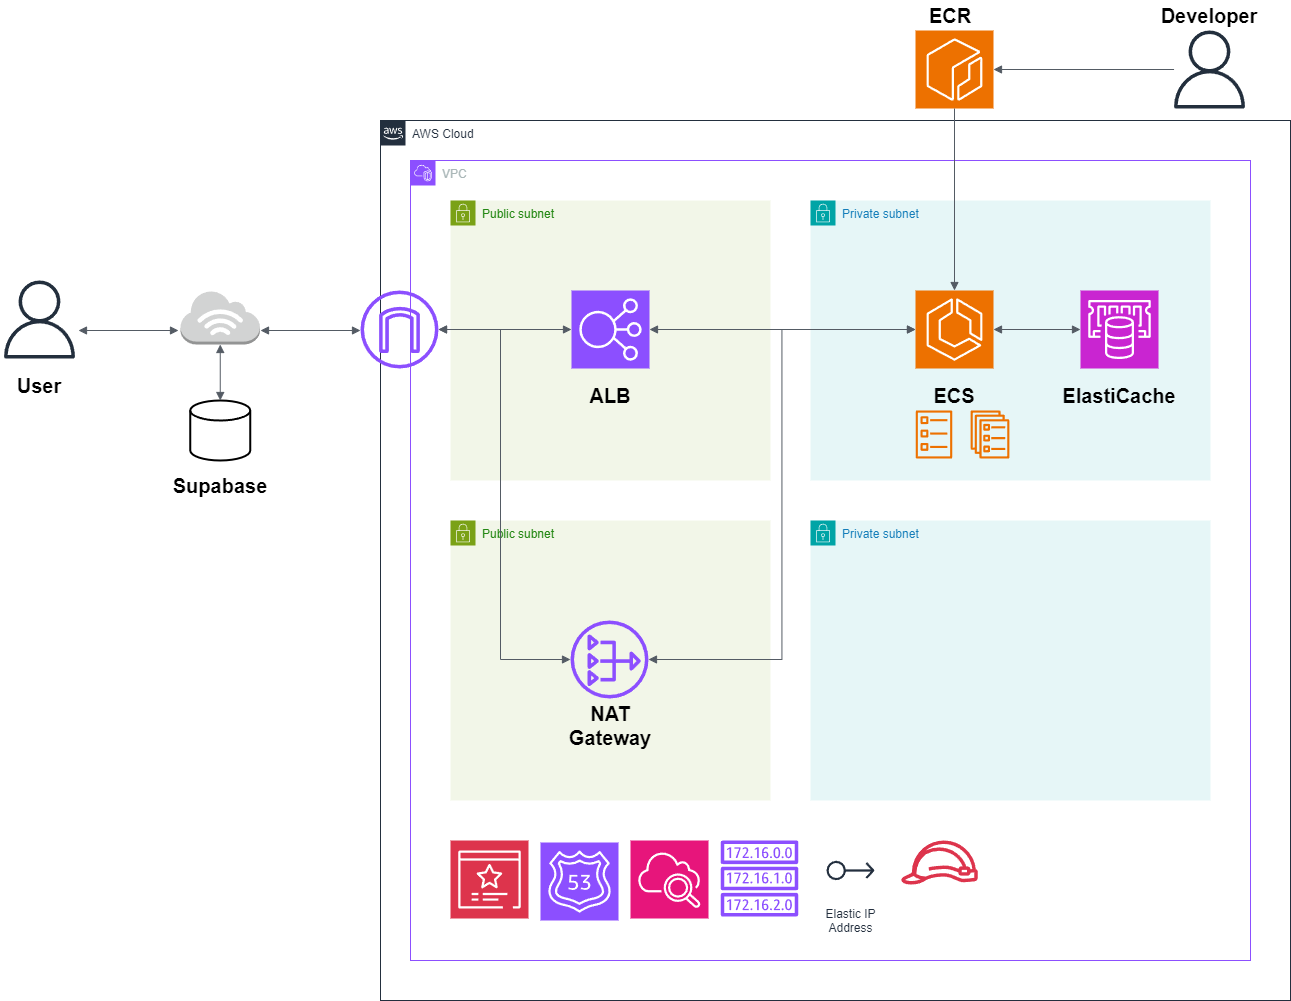

The diagram above was exported from draw.io. Its source (the exported page's mxGraphModel, read from the mxfile embedded in the PNG):
<mxGraphModel dx="2658" dy="1891" grid="1" gridSize="10" guides="1" tooltips="1" connect="1" arrows="1" fold="1" page="1" pageScale="1" pageWidth="1169" pageHeight="827" math="0" shadow="0">
  <root>
    <mxCell id="0" />
    <mxCell id="1" parent="0" />
    <mxCell id="UEzPUAAOIrF-is8g5C7q-74" value="AWS Cloud" style="points=[[0,0],[0.25,0],[0.5,0],[0.75,0],[1,0],[1,0.25],[1,0.5],[1,0.75],[1,1],[0.75,1],[0.5,1],[0.25,1],[0,1],[0,0.75],[0,0.5],[0,0.25]];outlineConnect=0;gradientColor=none;html=1;whiteSpace=wrap;fontSize=12;fontStyle=0;shape=mxgraph.aws4.group;grIcon=mxgraph.aws4.group_aws_cloud_alt;strokeColor=#232F3E;fillColor=none;verticalAlign=top;align=left;spacingLeft=30;fontColor=#232F3E;dashed=0;labelBackgroundColor=#ffffff;container=1;pointerEvents=0;collapsible=0;recursiveResize=0;" parent="1" vertex="1">
      <mxGeometry x="50" y="80" width="910" height="880" as="geometry" />
    </mxCell>
    <mxCell id="kKR1dmPwQdCn8hz4y9SY-1" value="VPC" style="points=[[0,0],[0.25,0],[0.5,0],[0.75,0],[1,0],[1,0.25],[1,0.5],[1,0.75],[1,1],[0.75,1],[0.5,1],[0.25,1],[0,1],[0,0.75],[0,0.5],[0,0.25]];outlineConnect=0;gradientColor=none;html=1;whiteSpace=wrap;fontSize=12;fontStyle=0;container=1;pointerEvents=0;collapsible=0;recursiveResize=0;shape=mxgraph.aws4.group;grIcon=mxgraph.aws4.group_vpc2;strokeColor=#8C4FFF;fillColor=none;verticalAlign=top;align=left;spacingLeft=30;fontColor=#AAB7B8;dashed=0;" vertex="1" parent="UEzPUAAOIrF-is8g5C7q-74">
      <mxGeometry x="30" y="40" width="840" height="800" as="geometry" />
    </mxCell>
    <mxCell id="kKR1dmPwQdCn8hz4y9SY-2" value="Public subnet" style="points=[[0,0],[0.25,0],[0.5,0],[0.75,0],[1,0],[1,0.25],[1,0.5],[1,0.75],[1,1],[0.75,1],[0.5,1],[0.25,1],[0,1],[0,0.75],[0,0.5],[0,0.25]];outlineConnect=0;gradientColor=none;html=1;whiteSpace=wrap;fontSize=12;fontStyle=0;container=1;pointerEvents=0;collapsible=0;recursiveResize=0;shape=mxgraph.aws4.group;grIcon=mxgraph.aws4.group_security_group;grStroke=0;strokeColor=#7AA116;fillColor=#F2F6E8;verticalAlign=top;align=left;spacingLeft=30;fontColor=#248814;dashed=0;" vertex="1" parent="kKR1dmPwQdCn8hz4y9SY-1">
      <mxGeometry x="40" y="40" width="320" height="280" as="geometry" />
    </mxCell>
    <mxCell id="kKR1dmPwQdCn8hz4y9SY-15" value="" style="sketch=0;points=[[0,0,0],[0.25,0,0],[0.5,0,0],[0.75,0,0],[1,0,0],[0,1,0],[0.25,1,0],[0.5,1,0],[0.75,1,0],[1,1,0],[0,0.25,0],[0,0.5,0],[0,0.75,0],[1,0.25,0],[1,0.5,0],[1,0.75,0]];outlineConnect=0;fontColor=#232F3E;fillColor=#8C4FFF;strokeColor=#ffffff;dashed=0;verticalLabelPosition=bottom;verticalAlign=top;align=center;html=1;fontSize=12;fontStyle=0;aspect=fixed;shape=mxgraph.aws4.resourceIcon;resIcon=mxgraph.aws4.elastic_load_balancing;" vertex="1" parent="kKR1dmPwQdCn8hz4y9SY-2">
      <mxGeometry x="121" y="90" width="78" height="78" as="geometry" />
    </mxCell>
    <mxCell id="kKR1dmPwQdCn8hz4y9SY-47" value="&lt;b&gt;&lt;font style=&quot;font-size: 20px;&quot;&gt;ALB&lt;/font&gt;&lt;/b&gt;" style="text;html=1;align=center;verticalAlign=middle;whiteSpace=wrap;rounded=0;" vertex="1" parent="kKR1dmPwQdCn8hz4y9SY-2">
      <mxGeometry x="130" y="180" width="60" height="30" as="geometry" />
    </mxCell>
    <mxCell id="kKR1dmPwQdCn8hz4y9SY-3" value="Public subnet" style="points=[[0,0],[0.25,0],[0.5,0],[0.75,0],[1,0],[1,0.25],[1,0.5],[1,0.75],[1,1],[0.75,1],[0.5,1],[0.25,1],[0,1],[0,0.75],[0,0.5],[0,0.25]];outlineConnect=0;gradientColor=none;html=1;whiteSpace=wrap;fontSize=12;fontStyle=0;container=1;pointerEvents=0;collapsible=0;recursiveResize=0;shape=mxgraph.aws4.group;grIcon=mxgraph.aws4.group_security_group;grStroke=0;strokeColor=#7AA116;fillColor=#F2F6E8;verticalAlign=top;align=left;spacingLeft=30;fontColor=#248814;dashed=0;" vertex="1" parent="kKR1dmPwQdCn8hz4y9SY-1">
      <mxGeometry x="40" y="360" width="320" height="280" as="geometry" />
    </mxCell>
    <mxCell id="kKR1dmPwQdCn8hz4y9SY-17" value="" style="sketch=0;outlineConnect=0;fontColor=#232F3E;gradientColor=none;fillColor=#8C4FFF;strokeColor=none;dashed=0;verticalLabelPosition=bottom;verticalAlign=top;align=center;html=1;fontSize=12;fontStyle=0;aspect=fixed;pointerEvents=1;shape=mxgraph.aws4.nat_gateway;" vertex="1" parent="kKR1dmPwQdCn8hz4y9SY-3">
      <mxGeometry x="120" y="100" width="78" height="78" as="geometry" />
    </mxCell>
    <mxCell id="kKR1dmPwQdCn8hz4y9SY-48" value="&lt;b&gt;&lt;font style=&quot;font-size: 20px;&quot;&gt;NAT Gateway&lt;/font&gt;&lt;/b&gt;" style="text;html=1;align=center;verticalAlign=middle;whiteSpace=wrap;rounded=0;" vertex="1" parent="kKR1dmPwQdCn8hz4y9SY-3">
      <mxGeometry x="100" y="190" width="120" height="30" as="geometry" />
    </mxCell>
    <mxCell id="kKR1dmPwQdCn8hz4y9SY-4" value="Private subnet" style="points=[[0,0],[0.25,0],[0.5,0],[0.75,0],[1,0],[1,0.25],[1,0.5],[1,0.75],[1,1],[0.75,1],[0.5,1],[0.25,1],[0,1],[0,0.75],[0,0.5],[0,0.25]];outlineConnect=0;gradientColor=none;html=1;whiteSpace=wrap;fontSize=12;fontStyle=0;container=1;pointerEvents=0;collapsible=0;recursiveResize=0;shape=mxgraph.aws4.group;grIcon=mxgraph.aws4.group_security_group;grStroke=0;strokeColor=#00A4A6;fillColor=#E6F6F7;verticalAlign=top;align=left;spacingLeft=30;fontColor=#147EBA;dashed=0;" vertex="1" parent="kKR1dmPwQdCn8hz4y9SY-1">
      <mxGeometry x="400" y="40" width="400" height="280" as="geometry" />
    </mxCell>
    <mxCell id="kKR1dmPwQdCn8hz4y9SY-9" value="" style="sketch=0;outlineConnect=0;fontColor=#232F3E;gradientColor=none;fillColor=#ED7100;strokeColor=none;dashed=0;verticalLabelPosition=bottom;verticalAlign=top;align=center;html=1;fontSize=12;fontStyle=0;aspect=fixed;pointerEvents=1;shape=mxgraph.aws4.ecs_service;" vertex="1" parent="kKR1dmPwQdCn8hz4y9SY-4">
      <mxGeometry x="160" y="210" width="39" height="48" as="geometry" />
    </mxCell>
    <mxCell id="kKR1dmPwQdCn8hz4y9SY-8" value="" style="sketch=0;outlineConnect=0;fontColor=#232F3E;gradientColor=none;fillColor=#ED7100;strokeColor=none;dashed=0;verticalLabelPosition=bottom;verticalAlign=top;align=center;html=1;fontSize=12;fontStyle=0;aspect=fixed;pointerEvents=1;shape=mxgraph.aws4.ecs_task;" vertex="1" parent="kKR1dmPwQdCn8hz4y9SY-4">
      <mxGeometry x="105" y="210" width="37" height="48" as="geometry" />
    </mxCell>
    <mxCell id="kKR1dmPwQdCn8hz4y9SY-19" value="" style="sketch=0;points=[[0,0,0],[0.25,0,0],[0.5,0,0],[0.75,0,0],[1,0,0],[0,1,0],[0.25,1,0],[0.5,1,0],[0.75,1,0],[1,1,0],[0,0.25,0],[0,0.5,0],[0,0.75,0],[1,0.25,0],[1,0.5,0],[1,0.75,0]];outlineConnect=0;fontColor=#232F3E;fillColor=#C925D1;strokeColor=#ffffff;dashed=0;verticalLabelPosition=bottom;verticalAlign=top;align=center;html=1;fontSize=12;fontStyle=0;aspect=fixed;shape=mxgraph.aws4.resourceIcon;resIcon=mxgraph.aws4.elasticache;" vertex="1" parent="kKR1dmPwQdCn8hz4y9SY-4">
      <mxGeometry x="270" y="90" width="78" height="78" as="geometry" />
    </mxCell>
    <mxCell id="kKR1dmPwQdCn8hz4y9SY-22" value="" style="sketch=0;points=[[0,0,0],[0.25,0,0],[0.5,0,0],[0.75,0,0],[1,0,0],[0,1,0],[0.25,1,0],[0.5,1,0],[0.75,1,0],[1,1,0],[0,0.25,0],[0,0.5,0],[0,0.75,0],[1,0.25,0],[1,0.5,0],[1,0.75,0]];outlineConnect=0;fontColor=#232F3E;fillColor=#ED7100;strokeColor=#ffffff;dashed=0;verticalLabelPosition=bottom;verticalAlign=top;align=center;html=1;fontSize=12;fontStyle=0;aspect=fixed;shape=mxgraph.aws4.resourceIcon;resIcon=mxgraph.aws4.ecs;" vertex="1" parent="kKR1dmPwQdCn8hz4y9SY-4">
      <mxGeometry x="105" y="90" width="78" height="78" as="geometry" />
    </mxCell>
    <mxCell id="kKR1dmPwQdCn8hz4y9SY-25" value="" style="edgeStyle=orthogonalEdgeStyle;html=1;endArrow=block;elbow=vertical;startArrow=block;startFill=1;endFill=1;strokeColor=#545B64;rounded=0;exitX=1;exitY=0.5;exitDx=0;exitDy=0;exitPerimeter=0;entryX=0;entryY=0.5;entryDx=0;entryDy=0;entryPerimeter=0;" edge="1" parent="kKR1dmPwQdCn8hz4y9SY-4" source="kKR1dmPwQdCn8hz4y9SY-22" target="kKR1dmPwQdCn8hz4y9SY-19">
      <mxGeometry width="100" relative="1" as="geometry">
        <mxPoint x="180" y="70" as="sourcePoint" />
        <mxPoint x="280" y="70" as="targetPoint" />
      </mxGeometry>
    </mxCell>
    <mxCell id="kKR1dmPwQdCn8hz4y9SY-43" value="&lt;b&gt;&lt;font style=&quot;font-size: 20px;&quot;&gt;ElastiCache&lt;/font&gt;&lt;/b&gt;" style="text;html=1;align=center;verticalAlign=middle;whiteSpace=wrap;rounded=0;" vertex="1" parent="kKR1dmPwQdCn8hz4y9SY-4">
      <mxGeometry x="279" y="180" width="60" height="30" as="geometry" />
    </mxCell>
    <mxCell id="kKR1dmPwQdCn8hz4y9SY-46" value="&lt;b&gt;&lt;font style=&quot;font-size: 20px;&quot;&gt;ECS&lt;/font&gt;&lt;/b&gt;" style="text;html=1;align=center;verticalAlign=middle;whiteSpace=wrap;rounded=0;" vertex="1" parent="kKR1dmPwQdCn8hz4y9SY-4">
      <mxGeometry x="114" y="180" width="60" height="30" as="geometry" />
    </mxCell>
    <mxCell id="kKR1dmPwQdCn8hz4y9SY-5" value="Private subnet" style="points=[[0,0],[0.25,0],[0.5,0],[0.75,0],[1,0],[1,0.25],[1,0.5],[1,0.75],[1,1],[0.75,1],[0.5,1],[0.25,1],[0,1],[0,0.75],[0,0.5],[0,0.25]];outlineConnect=0;gradientColor=none;html=1;whiteSpace=wrap;fontSize=12;fontStyle=0;container=1;pointerEvents=0;collapsible=0;recursiveResize=0;shape=mxgraph.aws4.group;grIcon=mxgraph.aws4.group_security_group;grStroke=0;strokeColor=#00A4A6;fillColor=#E6F6F7;verticalAlign=top;align=left;spacingLeft=30;fontColor=#147EBA;dashed=0;" vertex="1" parent="kKR1dmPwQdCn8hz4y9SY-1">
      <mxGeometry x="400" y="360" width="400" height="280" as="geometry" />
    </mxCell>
    <mxCell id="kKR1dmPwQdCn8hz4y9SY-11" value="" style="sketch=0;points=[[0,0,0],[0.25,0,0],[0.5,0,0],[0.75,0,0],[1,0,0],[0,1,0],[0.25,1,0],[0.5,1,0],[0.75,1,0],[1,1,0],[0,0.25,0],[0,0.5,0],[0,0.75,0],[1,0.25,0],[1,0.5,0],[1,0.75,0]];outlineConnect=0;fontColor=#232F3E;fillColor=#8C4FFF;strokeColor=#ffffff;dashed=0;verticalLabelPosition=bottom;verticalAlign=top;align=center;html=1;fontSize=12;fontStyle=0;aspect=fixed;shape=mxgraph.aws4.resourceIcon;resIcon=mxgraph.aws4.route_53;" vertex="1" parent="kKR1dmPwQdCn8hz4y9SY-1">
      <mxGeometry x="130" y="682" width="78" height="78" as="geometry" />
    </mxCell>
    <mxCell id="kKR1dmPwQdCn8hz4y9SY-13" value="" style="sketch=0;outlineConnect=0;fontColor=#232F3E;gradientColor=none;fillColor=#DD344C;strokeColor=none;dashed=0;verticalLabelPosition=bottom;verticalAlign=top;align=center;html=1;fontSize=12;fontStyle=0;aspect=fixed;pointerEvents=1;shape=mxgraph.aws4.role;" vertex="1" parent="kKR1dmPwQdCn8hz4y9SY-1">
      <mxGeometry x="490" y="680" width="78" height="44" as="geometry" />
    </mxCell>
    <mxCell id="kKR1dmPwQdCn8hz4y9SY-14" value="" style="sketch=0;outlineConnect=0;fontColor=#232F3E;gradientColor=none;fillColor=#8C4FFF;strokeColor=none;dashed=0;verticalLabelPosition=bottom;verticalAlign=top;align=center;html=1;fontSize=12;fontStyle=0;aspect=fixed;pointerEvents=1;shape=mxgraph.aws4.route_table;" vertex="1" parent="kKR1dmPwQdCn8hz4y9SY-1">
      <mxGeometry x="310" y="680" width="78" height="76" as="geometry" />
    </mxCell>
    <mxCell id="kKR1dmPwQdCn8hz4y9SY-18" value="Elastic IP&#10;Address" style="sketch=0;outlineConnect=0;fontColor=#232F3E;gradientColor=none;strokeColor=#232F3E;fillColor=#ffffff;dashed=0;verticalLabelPosition=bottom;verticalAlign=top;align=center;html=1;fontSize=12;fontStyle=0;aspect=fixed;shape=mxgraph.aws4.resourceIcon;resIcon=mxgraph.aws4.elastic_ip_address;" vertex="1" parent="kKR1dmPwQdCn8hz4y9SY-1">
      <mxGeometry x="410" y="680" width="60" height="60" as="geometry" />
    </mxCell>
    <mxCell id="kKR1dmPwQdCn8hz4y9SY-20" value="" style="sketch=0;points=[[0,0,0],[0.25,0,0],[0.5,0,0],[0.75,0,0],[1,0,0],[0,1,0],[0.25,1,0],[0.5,1,0],[0.75,1,0],[1,1,0],[0,0.25,0],[0,0.5,0],[0,0.75,0],[1,0.25,0],[1,0.5,0],[1,0.75,0]];outlineConnect=0;fontColor=#232F3E;fillColor=#DD344C;strokeColor=#ffffff;dashed=0;verticalLabelPosition=bottom;verticalAlign=top;align=center;html=1;fontSize=12;fontStyle=0;aspect=fixed;shape=mxgraph.aws4.resourceIcon;resIcon=mxgraph.aws4.certificate_manager_3;" vertex="1" parent="kKR1dmPwQdCn8hz4y9SY-1">
      <mxGeometry x="40" y="680" width="78" height="78" as="geometry" />
    </mxCell>
    <mxCell id="kKR1dmPwQdCn8hz4y9SY-21" value="" style="sketch=0;points=[[0,0,0],[0.25,0,0],[0.5,0,0],[0.75,0,0],[1,0,0],[0,1,0],[0.25,1,0],[0.5,1,0],[0.75,1,0],[1,1,0],[0,0.25,0],[0,0.5,0],[0,0.75,0],[1,0.25,0],[1,0.5,0],[1,0.75,0]];points=[[0,0,0],[0.25,0,0],[0.5,0,0],[0.75,0,0],[1,0,0],[0,1,0],[0.25,1,0],[0.5,1,0],[0.75,1,0],[1,1,0],[0,0.25,0],[0,0.5,0],[0,0.75,0],[1,0.25,0],[1,0.5,0],[1,0.75,0]];outlineConnect=0;fontColor=#232F3E;fillColor=#E7157B;strokeColor=#ffffff;dashed=0;verticalLabelPosition=bottom;verticalAlign=top;align=center;html=1;fontSize=12;fontStyle=0;aspect=fixed;shape=mxgraph.aws4.resourceIcon;resIcon=mxgraph.aws4.cloudwatch_2;" vertex="1" parent="kKR1dmPwQdCn8hz4y9SY-1">
      <mxGeometry x="220" y="680" width="78" height="78" as="geometry" />
    </mxCell>
    <mxCell id="kKR1dmPwQdCn8hz4y9SY-26" value="" style="edgeStyle=orthogonalEdgeStyle;html=1;endArrow=block;elbow=vertical;startArrow=block;startFill=1;endFill=1;strokeColor=#545B64;rounded=0;exitX=1;exitY=0.5;exitDx=0;exitDy=0;exitPerimeter=0;" edge="1" parent="kKR1dmPwQdCn8hz4y9SY-1" source="kKR1dmPwQdCn8hz4y9SY-15" target="kKR1dmPwQdCn8hz4y9SY-22">
      <mxGeometry width="100" relative="1" as="geometry">
        <mxPoint x="380" y="210" as="sourcePoint" />
        <mxPoint x="480" y="210" as="targetPoint" />
      </mxGeometry>
    </mxCell>
    <mxCell id="kKR1dmPwQdCn8hz4y9SY-27" value="" style="edgeStyle=orthogonalEdgeStyle;html=1;endArrow=block;elbow=vertical;startArrow=block;startFill=1;endFill=1;strokeColor=#545B64;rounded=0;entryX=0;entryY=0.5;entryDx=0;entryDy=0;entryPerimeter=0;" edge="1" parent="kKR1dmPwQdCn8hz4y9SY-1" source="kKR1dmPwQdCn8hz4y9SY-17" target="kKR1dmPwQdCn8hz4y9SY-22">
      <mxGeometry width="100" relative="1" as="geometry">
        <mxPoint x="260" y="380" as="sourcePoint" />
        <mxPoint x="360" y="380" as="targetPoint" />
      </mxGeometry>
    </mxCell>
    <mxCell id="kKR1dmPwQdCn8hz4y9SY-16" value="" style="sketch=0;outlineConnect=0;fontColor=#232F3E;gradientColor=none;fillColor=#8C4FFF;strokeColor=none;dashed=0;verticalLabelPosition=bottom;verticalAlign=top;align=center;html=1;fontSize=12;fontStyle=0;aspect=fixed;pointerEvents=1;shape=mxgraph.aws4.internet_gateway;" vertex="1" parent="UEzPUAAOIrF-is8g5C7q-74">
      <mxGeometry x="-20" y="170" width="78" height="78" as="geometry" />
    </mxCell>
    <mxCell id="kKR1dmPwQdCn8hz4y9SY-28" value="" style="edgeStyle=orthogonalEdgeStyle;html=1;endArrow=block;elbow=vertical;startArrow=block;startFill=1;endFill=1;strokeColor=#545B64;rounded=0;exitX=0;exitY=0.5;exitDx=0;exitDy=0;exitPerimeter=0;" edge="1" parent="UEzPUAAOIrF-is8g5C7q-74" source="kKR1dmPwQdCn8hz4y9SY-15" target="kKR1dmPwQdCn8hz4y9SY-16">
      <mxGeometry width="100" relative="1" as="geometry">
        <mxPoint x="120" y="400" as="sourcePoint" />
        <mxPoint x="220" y="400" as="targetPoint" />
      </mxGeometry>
    </mxCell>
    <mxCell id="kKR1dmPwQdCn8hz4y9SY-30" value="" style="edgeStyle=orthogonalEdgeStyle;html=1;endArrow=block;elbow=vertical;startArrow=block;startFill=1;endFill=1;strokeColor=#545B64;rounded=0;" edge="1" parent="UEzPUAAOIrF-is8g5C7q-74" source="kKR1dmPwQdCn8hz4y9SY-16" target="kKR1dmPwQdCn8hz4y9SY-17">
      <mxGeometry width="100" relative="1" as="geometry">
        <mxPoint x="90" y="264" as="sourcePoint" />
        <mxPoint x="160" y="403" as="targetPoint" />
        <Array as="points">
          <mxPoint x="120" y="209" />
          <mxPoint x="120" y="539" />
        </Array>
      </mxGeometry>
    </mxCell>
    <mxCell id="kKR1dmPwQdCn8hz4y9SY-7" value="" style="sketch=0;points=[[0,0,0],[0.25,0,0],[0.5,0,0],[0.75,0,0],[1,0,0],[0,1,0],[0.25,1,0],[0.5,1,0],[0.75,1,0],[1,1,0],[0,0.25,0],[0,0.5,0],[0,0.75,0],[1,0.25,0],[1,0.5,0],[1,0.75,0]];outlineConnect=0;fontColor=#232F3E;fillColor=#ED7100;strokeColor=#ffffff;dashed=0;verticalLabelPosition=bottom;verticalAlign=top;align=center;html=1;fontSize=12;fontStyle=0;aspect=fixed;shape=mxgraph.aws4.resourceIcon;resIcon=mxgraph.aws4.ecr;" vertex="1" parent="1">
      <mxGeometry x="585" y="-10" width="78" height="78" as="geometry" />
    </mxCell>
    <mxCell id="kKR1dmPwQdCn8hz4y9SY-24" value="" style="edgeStyle=orthogonalEdgeStyle;html=1;endArrow=block;elbow=vertical;startArrow=none;endFill=1;strokeColor=#545B64;rounded=0;exitX=0.5;exitY=1;exitDx=0;exitDy=0;exitPerimeter=0;" edge="1" parent="1" source="kKR1dmPwQdCn8hz4y9SY-7" target="kKR1dmPwQdCn8hz4y9SY-22">
      <mxGeometry width="100" relative="1" as="geometry">
        <mxPoint x="660" y="230" as="sourcePoint" />
        <mxPoint x="760" y="230" as="targetPoint" />
      </mxGeometry>
    </mxCell>
    <mxCell id="kKR1dmPwQdCn8hz4y9SY-31" value="" style="outlineConnect=0;dashed=0;verticalLabelPosition=bottom;verticalAlign=top;align=center;html=1;shape=mxgraph.aws3.internet_3;fillColor=#D2D3D3;gradientColor=none;" vertex="1" parent="1">
      <mxGeometry x="-150" y="250" width="79.5" height="54" as="geometry" />
    </mxCell>
    <mxCell id="kKR1dmPwQdCn8hz4y9SY-33" value="" style="edgeStyle=orthogonalEdgeStyle;html=1;endArrow=block;elbow=vertical;startArrow=block;startFill=1;endFill=1;strokeColor=#545B64;rounded=0;" edge="1" parent="1">
      <mxGeometry width="100" relative="1" as="geometry">
        <mxPoint x="-70" y="290" as="sourcePoint" />
        <mxPoint x="30" y="290" as="targetPoint" />
      </mxGeometry>
    </mxCell>
    <mxCell id="kKR1dmPwQdCn8hz4y9SY-34" value="" style="strokeWidth=2;html=1;shape=mxgraph.flowchart.database;whiteSpace=wrap;" vertex="1" parent="1">
      <mxGeometry x="-140.25" y="360" width="60" height="60" as="geometry" />
    </mxCell>
    <mxCell id="kKR1dmPwQdCn8hz4y9SY-35" value="" style="sketch=0;outlineConnect=0;fontColor=#232F3E;gradientColor=none;fillColor=#232F3D;strokeColor=none;dashed=0;verticalLabelPosition=bottom;verticalAlign=top;align=center;html=1;fontSize=12;fontStyle=0;aspect=fixed;pointerEvents=1;shape=mxgraph.aws4.user;" vertex="1" parent="1">
      <mxGeometry x="-330" y="240" width="78" height="78" as="geometry" />
    </mxCell>
    <mxCell id="kKR1dmPwQdCn8hz4y9SY-36" value="" style="edgeStyle=orthogonalEdgeStyle;html=1;endArrow=block;elbow=vertical;startArrow=block;startFill=1;endFill=1;strokeColor=#545B64;rounded=0;exitX=0.5;exitY=1;exitDx=0;exitDy=0;exitPerimeter=0;entryX=0.5;entryY=0;entryDx=0;entryDy=0;entryPerimeter=0;" edge="1" parent="1" source="kKR1dmPwQdCn8hz4y9SY-31" target="kKR1dmPwQdCn8hz4y9SY-34">
      <mxGeometry width="100" relative="1" as="geometry">
        <mxPoint x="-170.5" y="330" as="sourcePoint" />
        <mxPoint x="-70.5" y="330" as="targetPoint" />
      </mxGeometry>
    </mxCell>
    <mxCell id="kKR1dmPwQdCn8hz4y9SY-37" value="" style="edgeStyle=orthogonalEdgeStyle;html=1;endArrow=block;elbow=vertical;startArrow=block;startFill=1;endFill=1;strokeColor=#545B64;rounded=0;" edge="1" parent="1">
      <mxGeometry width="100" relative="1" as="geometry">
        <mxPoint x="-252" y="290" as="sourcePoint" />
        <mxPoint x="-152" y="290" as="targetPoint" />
      </mxGeometry>
    </mxCell>
    <mxCell id="kKR1dmPwQdCn8hz4y9SY-38" value="" style="sketch=0;outlineConnect=0;fontColor=#232F3E;gradientColor=none;fillColor=#232F3D;strokeColor=none;dashed=0;verticalLabelPosition=bottom;verticalAlign=top;align=center;html=1;fontSize=12;fontStyle=0;aspect=fixed;pointerEvents=1;shape=mxgraph.aws4.user;" vertex="1" parent="1">
      <mxGeometry x="840" y="-10" width="78" height="78" as="geometry" />
    </mxCell>
    <mxCell id="kKR1dmPwQdCn8hz4y9SY-39" value="" style="edgeStyle=orthogonalEdgeStyle;html=1;endArrow=none;elbow=vertical;startArrow=block;startFill=1;strokeColor=#545B64;rounded=0;exitX=1;exitY=0.5;exitDx=0;exitDy=0;exitPerimeter=0;" edge="1" parent="1" source="kKR1dmPwQdCn8hz4y9SY-7" target="kKR1dmPwQdCn8hz4y9SY-38">
      <mxGeometry width="100" relative="1" as="geometry">
        <mxPoint x="650" y="190" as="sourcePoint" />
        <mxPoint x="750" y="190" as="targetPoint" />
      </mxGeometry>
    </mxCell>
    <mxCell id="kKR1dmPwQdCn8hz4y9SY-40" value="&lt;b&gt;&lt;font style=&quot;font-size: 20px;&quot;&gt;ECR&lt;/font&gt;&lt;/b&gt;" style="text;html=1;align=center;verticalAlign=middle;whiteSpace=wrap;rounded=0;" vertex="1" parent="1">
      <mxGeometry x="590" y="-40" width="60" height="30" as="geometry" />
    </mxCell>
    <mxCell id="kKR1dmPwQdCn8hz4y9SY-42" value="&lt;b&gt;&lt;font style=&quot;font-size: 20px;&quot;&gt;Developer&lt;/font&gt;&lt;/b&gt;" style="text;html=1;align=center;verticalAlign=middle;whiteSpace=wrap;rounded=0;" vertex="1" parent="1">
      <mxGeometry x="849" y="-40" width="60" height="30" as="geometry" />
    </mxCell>
    <mxCell id="kKR1dmPwQdCn8hz4y9SY-50" value="&lt;b&gt;&lt;font style=&quot;font-size: 20px;&quot;&gt;User&lt;/font&gt;&lt;/b&gt;" style="text;html=1;align=center;verticalAlign=middle;whiteSpace=wrap;rounded=0;" vertex="1" parent="1">
      <mxGeometry x="-321" y="330" width="60" height="30" as="geometry" />
    </mxCell>
    <mxCell id="kKR1dmPwQdCn8hz4y9SY-52" value="&lt;b&gt;&lt;font style=&quot;font-size: 20px;&quot;&gt;Supabase&lt;/font&gt;&lt;/b&gt;" style="text;html=1;align=center;verticalAlign=middle;whiteSpace=wrap;rounded=0;" vertex="1" parent="1">
      <mxGeometry x="-140.25" y="430" width="60" height="30" as="geometry" />
    </mxCell>
  </root>
</mxGraphModel>